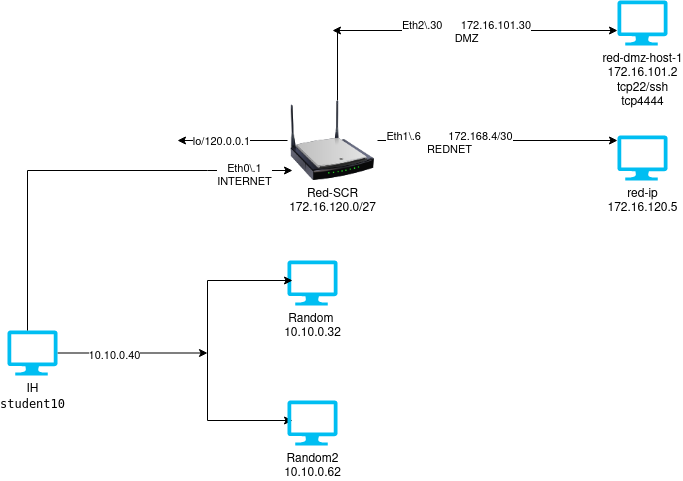

The diagram above was exported from draw.io. Its source (the exported page's mxGraphModel, read from the mxfile embedded in the PNG):
<mxGraphModel dx="1135" dy="663" grid="1" gridSize="10" guides="1" tooltips="1" connect="1" arrows="1" fold="1" page="1" pageScale="1" pageWidth="5000" pageHeight="4200" math="0" shadow="0">
  <root>
    <mxCell id="0" />
    <mxCell id="1" parent="0" />
    <mxCell id="vM4TVZzrlgJpgZU8fMxt-2" style="edgeStyle=orthogonalEdgeStyle;rounded=0;orthogonalLoop=1;jettySize=auto;html=1;" edge="1" parent="1" source="vM4TVZzrlgJpgZU8fMxt-1">
      <mxGeometry relative="1" as="geometry">
        <mxPoint x="280" y="362.5" as="targetPoint" />
      </mxGeometry>
    </mxCell>
    <mxCell id="vM4TVZzrlgJpgZU8fMxt-3" value="10.10.0.40" style="edgeLabel;html=1;align=center;verticalAlign=middle;resizable=0;points=[];" vertex="1" connectable="0" parent="vM4TVZzrlgJpgZU8fMxt-2">
      <mxGeometry x="-0.2514" y="-1" relative="1" as="geometry">
        <mxPoint y="1" as="offset" />
      </mxGeometry>
    </mxCell>
    <mxCell id="vM4TVZzrlgJpgZU8fMxt-1" value="&lt;div&gt;IH&lt;/div&gt;&lt;div&gt;&lt;code&gt;student10 &lt;code&gt;&lt;br&gt;&lt;/code&gt;&lt;/code&gt;&lt;/div&gt;&lt;div&gt;&lt;br&gt;&lt;/div&gt;&lt;div&gt;&lt;br&gt;&lt;/div&gt;" style="verticalLabelPosition=bottom;html=1;verticalAlign=top;align=center;strokeColor=none;fillColor=#00BEF2;shape=mxgraph.azure.computer;pointerEvents=1;" vertex="1" parent="1">
      <mxGeometry x="80" y="340" width="50" height="45" as="geometry" />
    </mxCell>
    <mxCell id="vM4TVZzrlgJpgZU8fMxt-4" value="&lt;div&gt;Random&amp;nbsp;&lt;/div&gt;&lt;div&gt;10.10.0.32&lt;/div&gt;" style="verticalLabelPosition=bottom;html=1;verticalAlign=top;align=center;strokeColor=none;fillColor=#00BEF2;shape=mxgraph.azure.computer;pointerEvents=1;" vertex="1" parent="1">
      <mxGeometry x="360" y="270" width="50" height="45" as="geometry" />
    </mxCell>
    <mxCell id="vM4TVZzrlgJpgZU8fMxt-5" value="" style="endArrow=none;html=1;rounded=0;" edge="1" parent="1">
      <mxGeometry width="50" height="50" relative="1" as="geometry">
        <mxPoint x="280" y="430" as="sourcePoint" />
        <mxPoint x="280" y="290" as="targetPoint" />
      </mxGeometry>
    </mxCell>
    <mxCell id="vM4TVZzrlgJpgZU8fMxt-6" value="" style="endArrow=classic;html=1;rounded=0;" edge="1" parent="1">
      <mxGeometry width="50" height="50" relative="1" as="geometry">
        <mxPoint x="280" y="430" as="sourcePoint" />
        <mxPoint x="365" y="430" as="targetPoint" />
      </mxGeometry>
    </mxCell>
    <mxCell id="vM4TVZzrlgJpgZU8fMxt-7" value="" style="endArrow=classic;html=1;rounded=0;" edge="1" parent="1">
      <mxGeometry width="50" height="50" relative="1" as="geometry">
        <mxPoint x="280" y="290" as="sourcePoint" />
        <mxPoint x="365" y="290" as="targetPoint" />
      </mxGeometry>
    </mxCell>
    <mxCell id="vM4TVZzrlgJpgZU8fMxt-8" value="&lt;div&gt;Random2 &lt;br&gt;&lt;/div&gt;&lt;div&gt;10.10.0.62&lt;/div&gt;" style="verticalLabelPosition=bottom;html=1;verticalAlign=top;align=center;strokeColor=none;fillColor=#00BEF2;shape=mxgraph.azure.computer;pointerEvents=1;" vertex="1" parent="1">
      <mxGeometry x="360" y="410" width="50" height="45" as="geometry" />
    </mxCell>
    <mxCell id="vM4TVZzrlgJpgZU8fMxt-9" value="" style="endArrow=classic;html=1;rounded=0;" edge="1" parent="1">
      <mxGeometry width="50" height="50" relative="1" as="geometry">
        <mxPoint x="280" y="180" as="sourcePoint" />
        <mxPoint x="365" y="180" as="targetPoint" />
      </mxGeometry>
    </mxCell>
    <mxCell id="vM4TVZzrlgJpgZU8fMxt-17" value="Eth0\.1&lt;br&gt;INTERNET" style="edgeLabel;html=1;align=center;verticalAlign=middle;resizable=0;points=[];" vertex="1" connectable="0" parent="vM4TVZzrlgJpgZU8fMxt-9">
      <mxGeometry x="-0.1529" y="-5" relative="1" as="geometry">
        <mxPoint x="1" as="offset" />
      </mxGeometry>
    </mxCell>
    <mxCell id="vM4TVZzrlgJpgZU8fMxt-11" style="edgeStyle=orthogonalEdgeStyle;rounded=0;orthogonalLoop=1;jettySize=auto;html=1;" edge="1" parent="1" source="vM4TVZzrlgJpgZU8fMxt-10">
      <mxGeometry relative="1" as="geometry">
        <mxPoint x="690" y="150" as="targetPoint" />
      </mxGeometry>
    </mxCell>
    <mxCell id="vM4TVZzrlgJpgZU8fMxt-14" value="&lt;div&gt;Eth1\.6&amp;nbsp;&amp;nbsp;&amp;nbsp;&amp;nbsp;&amp;nbsp;&amp;nbsp;&amp;nbsp;&amp;nbsp; 172.168.4/30&lt;/div&gt;&lt;div&gt;REDNET&lt;br&gt;&lt;/div&gt;" style="edgeLabel;html=1;align=center;verticalAlign=middle;resizable=0;points=[];" vertex="1" connectable="0" parent="vM4TVZzrlgJpgZU8fMxt-11">
      <mxGeometry x="-0.4021" y="-3" relative="1" as="geometry">
        <mxPoint as="offset" />
      </mxGeometry>
    </mxCell>
    <mxCell id="vM4TVZzrlgJpgZU8fMxt-12" style="edgeStyle=orthogonalEdgeStyle;rounded=0;orthogonalLoop=1;jettySize=auto;html=1;" edge="1" parent="1" source="vM4TVZzrlgJpgZU8fMxt-10">
      <mxGeometry relative="1" as="geometry">
        <mxPoint x="405" y="40" as="targetPoint" />
        <Array as="points">
          <mxPoint x="410" y="40" />
        </Array>
      </mxGeometry>
    </mxCell>
    <mxCell id="vM4TVZzrlgJpgZU8fMxt-22" style="edgeStyle=orthogonalEdgeStyle;rounded=0;orthogonalLoop=1;jettySize=auto;html=1;" edge="1" parent="1" source="vM4TVZzrlgJpgZU8fMxt-10">
      <mxGeometry relative="1" as="geometry">
        <mxPoint x="250" y="150" as="targetPoint" />
      </mxGeometry>
    </mxCell>
    <mxCell id="vM4TVZzrlgJpgZU8fMxt-23" value="lo/120.0.0.1" style="edgeLabel;html=1;align=center;verticalAlign=middle;resizable=0;points=[];" vertex="1" connectable="0" parent="vM4TVZzrlgJpgZU8fMxt-22">
      <mxGeometry x="0.2064" relative="1" as="geometry">
        <mxPoint as="offset" />
      </mxGeometry>
    </mxCell>
    <mxCell id="vM4TVZzrlgJpgZU8fMxt-10" value="&lt;div&gt;Red-SCR&lt;/div&gt;&lt;div&gt;172.16.120.0/27&lt;br&gt;&lt;/div&gt;" style="image;html=1;image=img/lib/clip_art/networking/Wireless_Router_N_128x128.png" vertex="1" parent="1">
      <mxGeometry x="360" y="110" width="90" height="80" as="geometry" />
    </mxCell>
    <mxCell id="vM4TVZzrlgJpgZU8fMxt-13" value="" style="endArrow=classic;html=1;rounded=0;" edge="1" parent="1">
      <mxGeometry width="50" height="50" relative="1" as="geometry">
        <mxPoint x="410" y="40" as="sourcePoint" />
        <mxPoint x="690" y="40" as="targetPoint" />
      </mxGeometry>
    </mxCell>
    <mxCell id="vM4TVZzrlgJpgZU8fMxt-18" value="Eth2\.30&amp;nbsp;&amp;nbsp;&amp;nbsp;&amp;nbsp;&amp;nbsp; 172.16.101.30&lt;br&gt;DMZ" style="edgeLabel;html=1;align=center;verticalAlign=middle;resizable=0;points=[];" vertex="1" connectable="0" parent="vM4TVZzrlgJpgZU8fMxt-13">
      <mxGeometry x="-0.0857" y="-2" relative="1" as="geometry">
        <mxPoint as="offset" />
      </mxGeometry>
    </mxCell>
    <mxCell id="vM4TVZzrlgJpgZU8fMxt-19" value="" style="endArrow=none;html=1;rounded=0;" edge="1" parent="1">
      <mxGeometry width="50" height="50" relative="1" as="geometry">
        <mxPoint x="100" y="340" as="sourcePoint" />
        <mxPoint x="100" y="180" as="targetPoint" />
      </mxGeometry>
    </mxCell>
    <mxCell id="vM4TVZzrlgJpgZU8fMxt-20" value="" style="endArrow=none;html=1;rounded=0;" edge="1" parent="1">
      <mxGeometry width="50" height="50" relative="1" as="geometry">
        <mxPoint x="100" y="180" as="sourcePoint" />
        <mxPoint x="280" y="180" as="targetPoint" />
      </mxGeometry>
    </mxCell>
    <mxCell id="vM4TVZzrlgJpgZU8fMxt-24" value="&lt;div&gt;red-dmz-host-1&lt;/div&gt;&lt;div&gt;172.16.101.2&lt;/div&gt;&lt;div&gt;tcp22/ssh&lt;/div&gt;&lt;div&gt;tcp4444&lt;br&gt;&lt;/div&gt;" style="verticalLabelPosition=bottom;html=1;verticalAlign=top;align=center;strokeColor=none;fillColor=#00BEF2;shape=mxgraph.azure.computer;pointerEvents=1;" vertex="1" parent="1">
      <mxGeometry x="690" y="10" width="50" height="45" as="geometry" />
    </mxCell>
    <mxCell id="vM4TVZzrlgJpgZU8fMxt-25" value="&lt;div&gt;red-ip &lt;br&gt;&lt;/div&gt;172.16.120.5" style="verticalLabelPosition=bottom;html=1;verticalAlign=top;align=center;strokeColor=none;fillColor=#00BEF2;shape=mxgraph.azure.computer;pointerEvents=1;" vertex="1" parent="1">
      <mxGeometry x="690" y="145" width="50" height="45" as="geometry" />
    </mxCell>
  </root>
</mxGraphModel>